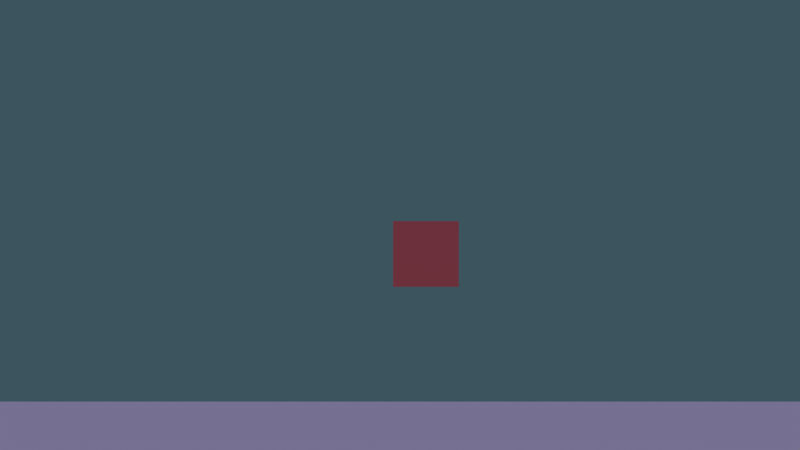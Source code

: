 # Source: ballistic.blend  (saved by Blender 2.78.0; exported with 4.5.12 LTS)
import bpy
from mathutils import Matrix  # noqa: F401  (used for matrix-valued properties, if any)

bpy.ops.wm.read_factory_settings(use_empty=True)
scene = bpy.context.scene
scene.name = 'Scene'

# ---- collections
col_collection_1 = bpy.data.collections.new('Collection 1'); scene.collection.children.link(col_collection_1)

# ---- materials (node trees are filled in below, after node groups)
mat_material_002 = bpy.data.materials.new('Material.002')
mat_material_002.alpha_threshold = 0.0
mat_material_002.use_transparent_shadow = False
mat_material_002.diffuse_color = (0.2262, 0.8, 0.3127, 1.0)
mat_material_002.roughness = 0.5
mat_material_001 = bpy.data.materials.new('Material.001')
mat_material_001.alpha_threshold = 0.0
mat_material_001.use_transparent_shadow = False
mat_material_001.diffuse_color = (0.8, 0.1485, 0.1758, 1.0)
mat_material_001.roughness = 0.5
mat_material_003 = bpy.data.materials.new('Material.003')
mat_material_003.alpha_threshold = 0.0
mat_material_003.use_transparent_shadow = False
mat_material_003.diffuse_color = (0.517, 0.4534, 0.8, 1.0)
mat_material_003.roughness = 0.5
mat_material_003.line_color = (0.0, 0.0, 0.0, 1.0)

# ---- material node trees

# ---- world
world_world = bpy.data.worlds.new('world'); scene.world = world_world
world_world.color = (0.04318, 0.08934, 0.1124)
world_world.use_sun_shadow = False
world_world.sun_shadow_jitter_overblur = 0.0
world_world.cycles.sampling_method = 'MANUAL'

# ---- cameras
cam_camera_001 = bpy.data.cameras.new('Camera.001')
cam_camera_001.clip_end = 100.0
cam_camera_001.lens = 35.0
cam_camera_001.sensor_width = 32.0
cam_camera_001.sensor_height = 18.0
cam_camera_001.display_size = 2.0
cam_camera_001.dof.focus_distance = 0.0
cam_camera_001.dof.aperture_fstop = 128.0
cam_camera_001.dof.aperture_blades = 6

# ---- lights
light_lamp = bpy.data.lights.new('Lamp', 'SUN')
light_lamp.color = (1.0, 0.8903, 0.8085)
light_lamp.transmission_factor = 0.0
light_lamp.cutoff_distance = 30.0
light_lamp.angle = 0.1993
light_lamp.energy = 1.0
light_lamp.shadow_buffer_clip_start = 1.001
light_lamp.shadow_soft_size = 0.1
light_lamp.shadow_cascade_max_distance = 1000.0

# ---- meshes
me_greencube = bpy.data.meshes.new('greenCube')
me_greencube.from_pydata([(-1.0, -1.0, -1.0), (-1.0, -1.0, 1.0), (-1.0, 1.0, -1.0), (-1.0, 1.0, 1.0), (1.0, -1.0, -1.0), (1.0, -1.0, 1.0), (1.0, 1.0, -1.0), (1.0, 1.0, 1.0)], [], [(0, 1, 3, 2), (2, 3, 7, 6), (6, 7, 5, 4), (4, 5, 1, 0), (2, 6, 4, 0), (7, 3, 1, 5)])
me_greencube.materials.append(mat_material_002)
me_greencube.use_remesh_preserve_volume = False
me_greencube.use_remesh_preserve_attributes = False
me_greencube.use_mirror_vertex_groups = False
me_greencube.update()
me_redcube = bpy.data.meshes.new('redCube')
me_redcube.from_pydata([(-1.0, -1.0, -1.0), (-1.0, -1.0, 1.0), (-1.0, 1.0, -1.0), (-1.0, 1.0, 1.0), (1.0, -1.0, -1.0), (1.0, -1.0, 1.0), (1.0, 1.0, -1.0), (1.0, 1.0, 1.0)], [], [(0, 1, 3, 2), (2, 3, 7, 6), (6, 7, 5, 4), (4, 5, 1, 0), (2, 6, 4, 0), (7, 3, 1, 5)])
me_redcube.materials.append(mat_material_001)
me_redcube.use_remesh_preserve_volume = False
me_redcube.use_remesh_preserve_attributes = False
me_redcube.use_mirror_vertex_groups = False
me_redcube.update()
me_ground = bpy.data.meshes.new('ground')
me_ground.from_pydata([(1.0, 1.0, -1.0), (1.0, -1.0, -1.0), (-1.0, -1.0, -1.0), (-1.0, 1.0, -1.0), (1.0, 1.0, 1.0), (1.0, -1.0, 1.0), (-1.0, -1.0, 1.0), (-1.0, 1.0, 1.0)], [], [(0, 1, 2, 3), (4, 7, 6, 5), (0, 4, 5, 1), (1, 5, 6, 2), (2, 6, 7, 3), (4, 0, 3, 7)])
me_ground.materials.append(mat_material_003)
me_ground.use_remesh_preserve_volume = False
me_ground.use_remesh_preserve_attributes = False
me_ground.use_mirror_vertex_groups = False
me_ground.update()

# ---- objects
ob_camera = bpy.data.objects.new('Camera', cam_camera_001)
ob_greencube = bpy.data.objects.new('greenCube', me_greencube)
ob_redcube = bpy.data.objects.new('redCube', me_redcube)
ob_ground = bpy.data.objects.new('ground', me_ground)
ob_hemilight = bpy.data.objects.new('hemiLight', light_lamp)

# ---- transforms, parenting, visibility, modifiers, constraints
ob_camera.location = (-0.302, -22.71, 10.13)
ob_camera.rotation_euler = (1.571, -0.0, 0.0)
ob_camera.lineart.crease_threshold = 0.0
ob_greencube.location = (-2.864, 0.4709, 18.0)
ob_greencube.lineart.crease_threshold = 0.0
ob_redcube.location = (0.4878, 4.915, 9.254)
ob_redcube.lineart.crease_threshold = 0.0
ob_ground.location = (0.0, 0.0, -0.2997)
ob_ground.scale = (27.9, 26.2, 0.57)
ob_ground.lock_rotations_4d = False
ob_ground.empty_display_type = 'ARROWS'
ob_ground.lineart.crease_threshold = 0.0
ob_hemilight.location = (-5.435, 1.005, 23.34)
ob_hemilight.rotation_euler = (-0.1998, -0.2353, 2.238)
ob_hemilight.lock_rotations_4d = False
ob_hemilight.empty_display_type = 'ARROWS'
ob_hemilight.color = (0.0, 0.0, 0.0, 0.0)
ob_hemilight.lineart.crease_threshold = 0.0

# ---- collection membership
col_collection_1.objects.link(ob_camera)
col_collection_1.objects.link(ob_greencube)
col_collection_1.objects.link(ob_redcube)
col_collection_1.objects.link(ob_ground)
col_collection_1.objects.link(ob_hemilight)

# ---- scene / render settings (as saved in the file)
scene.camera = ob_camera
scene.frame_start = 1; scene.frame_end = 250; scene.frame_set(1)
scene.render.engine = 'BLENDER_EEVEE_NEXT'
scene.render.resolution_percentage = 50
scene.render.dither_intensity = 0.0
scene.cycles.use_denoising = False
scene.cycles.samples = 128
scene.cycles.sampling_pattern = 'TABULATED_SOBOL'
scene.cycles.light_sampling_threshold = 0.0
scene.cycles.use_adaptive_sampling = False
scene.cycles.use_light_tree = False
scene.cycles.blur_glossy = 0.0
scene.cycles.sample_clamp_indirect = 0.0
scene.view_settings.view_transform = 'Standard'
bpy.context.view_layer.update()
